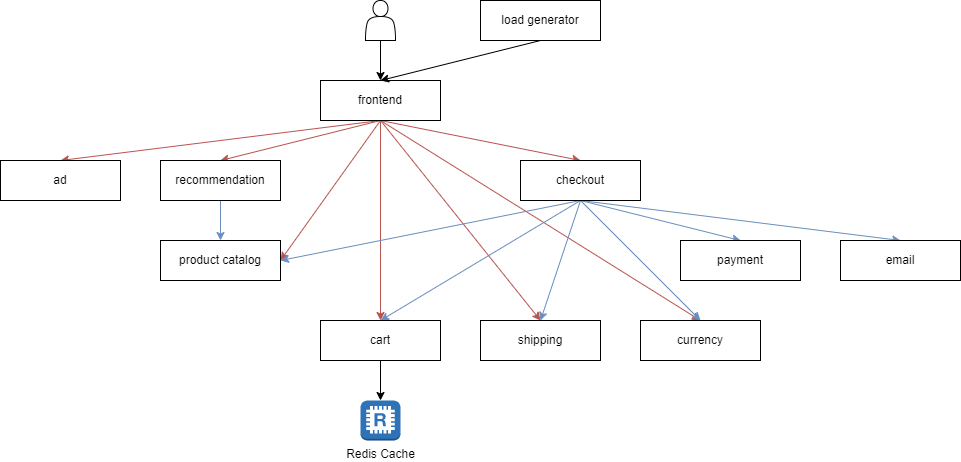

The diagram above was exported from draw.io. Its source (the exported page's mxGraphModel, read from the mxfile embedded in the PNG):
<mxGraphModel dx="1235" dy="1736" grid="1" gridSize="10" guides="1" tooltips="1" connect="1" arrows="1" fold="1" page="1" pageScale="1" pageWidth="850" pageHeight="1100" math="0" shadow="0">
  <root>
    <mxCell id="0" />
    <mxCell id="1" parent="0" />
    <mxCell id="0HYuaNg0Eep6NIMFus43-13" style="edgeStyle=orthogonalEdgeStyle;rounded=0;orthogonalLoop=1;jettySize=auto;html=1;entryX=0.5;entryY=0;entryDx=0;entryDy=0;fillColor=#f8cecc;strokeColor=#b85450;" edge="1" parent="1" source="0HYuaNg0Eep6NIMFus43-1" target="0HYuaNg0Eep6NIMFus43-6">
      <mxGeometry relative="1" as="geometry" />
    </mxCell>
    <mxCell id="0HYuaNg0Eep6NIMFus43-14" style="rounded=0;orthogonalLoop=1;jettySize=auto;html=1;exitX=0.5;exitY=1;exitDx=0;exitDy=0;entryX=1;entryY=0.5;entryDx=0;entryDy=0;fillColor=#f8cecc;strokeColor=#b85450;" edge="1" parent="1" source="0HYuaNg0Eep6NIMFus43-1" target="0HYuaNg0Eep6NIMFus43-4">
      <mxGeometry relative="1" as="geometry" />
    </mxCell>
    <mxCell id="0HYuaNg0Eep6NIMFus43-15" style="rounded=0;orthogonalLoop=1;jettySize=auto;html=1;exitX=0.5;exitY=1;exitDx=0;exitDy=0;entryX=0.5;entryY=0;entryDx=0;entryDy=0;fillColor=#f8cecc;strokeColor=#b85450;" edge="1" parent="1" source="0HYuaNg0Eep6NIMFus43-1" target="0HYuaNg0Eep6NIMFus43-7">
      <mxGeometry relative="1" as="geometry" />
    </mxCell>
    <mxCell id="0HYuaNg0Eep6NIMFus43-16" style="rounded=0;orthogonalLoop=1;jettySize=auto;html=1;exitX=0.5;exitY=1;exitDx=0;exitDy=0;entryX=0.5;entryY=0;entryDx=0;entryDy=0;fillColor=#f8cecc;strokeColor=#b85450;" edge="1" parent="1" source="0HYuaNg0Eep6NIMFus43-1" target="0HYuaNg0Eep6NIMFus43-8">
      <mxGeometry relative="1" as="geometry" />
    </mxCell>
    <mxCell id="0HYuaNg0Eep6NIMFus43-17" style="rounded=0;orthogonalLoop=1;jettySize=auto;html=1;exitX=0.5;exitY=1;exitDx=0;exitDy=0;entryX=0.5;entryY=0;entryDx=0;entryDy=0;fillColor=#f8cecc;strokeColor=#b85450;" edge="1" parent="1" source="0HYuaNg0Eep6NIMFus43-1" target="0HYuaNg0Eep6NIMFus43-3">
      <mxGeometry relative="1" as="geometry" />
    </mxCell>
    <mxCell id="0HYuaNg0Eep6NIMFus43-18" style="rounded=0;orthogonalLoop=1;jettySize=auto;html=1;exitX=0.5;exitY=1;exitDx=0;exitDy=0;entryX=0.5;entryY=0;entryDx=0;entryDy=0;fillColor=#f8cecc;strokeColor=#b85450;" edge="1" parent="1" source="0HYuaNg0Eep6NIMFus43-1" target="0HYuaNg0Eep6NIMFus43-5">
      <mxGeometry relative="1" as="geometry" />
    </mxCell>
    <mxCell id="0HYuaNg0Eep6NIMFus43-27" style="rounded=0;orthogonalLoop=1;jettySize=auto;html=1;exitX=0.5;exitY=1;exitDx=0;exitDy=0;entryX=0.5;entryY=0;entryDx=0;entryDy=0;fillColor=#f8cecc;strokeColor=#b85450;" edge="1" parent="1" source="0HYuaNg0Eep6NIMFus43-1" target="0HYuaNg0Eep6NIMFus43-2">
      <mxGeometry relative="1" as="geometry" />
    </mxCell>
    <mxCell id="0HYuaNg0Eep6NIMFus43-1" value="frontend" style="rounded=0;whiteSpace=wrap;html=1;" vertex="1" parent="1">
      <mxGeometry x="320" y="40" width="120" height="40" as="geometry" />
    </mxCell>
    <mxCell id="0HYuaNg0Eep6NIMFus43-20" style="rounded=0;orthogonalLoop=1;jettySize=auto;html=1;exitX=0.5;exitY=1;exitDx=0;exitDy=0;entryX=1;entryY=0.5;entryDx=0;entryDy=0;fillColor=#dae8fc;strokeColor=#6c8ebf;" edge="1" parent="1" source="0HYuaNg0Eep6NIMFus43-2" target="0HYuaNg0Eep6NIMFus43-4">
      <mxGeometry relative="1" as="geometry" />
    </mxCell>
    <mxCell id="0HYuaNg0Eep6NIMFus43-21" style="rounded=0;orthogonalLoop=1;jettySize=auto;html=1;exitX=0.5;exitY=1;exitDx=0;exitDy=0;entryX=0.5;entryY=0;entryDx=0;entryDy=0;fillColor=#dae8fc;strokeColor=#6c8ebf;" edge="1" parent="1" source="0HYuaNg0Eep6NIMFus43-2" target="0HYuaNg0Eep6NIMFus43-6">
      <mxGeometry relative="1" as="geometry" />
    </mxCell>
    <mxCell id="0HYuaNg0Eep6NIMFus43-22" style="rounded=0;orthogonalLoop=1;jettySize=auto;html=1;exitX=0.5;exitY=1;exitDx=0;exitDy=0;entryX=0.5;entryY=0;entryDx=0;entryDy=0;fillColor=#dae8fc;strokeColor=#6c8ebf;" edge="1" parent="1" source="0HYuaNg0Eep6NIMFus43-2" target="0HYuaNg0Eep6NIMFus43-7">
      <mxGeometry relative="1" as="geometry">
        <mxPoint x="540" y="290" as="targetPoint" />
      </mxGeometry>
    </mxCell>
    <mxCell id="0HYuaNg0Eep6NIMFus43-23" style="rounded=0;orthogonalLoop=1;jettySize=auto;html=1;exitX=0.5;exitY=1;exitDx=0;exitDy=0;entryX=0.5;entryY=0;entryDx=0;entryDy=0;fillColor=#dae8fc;strokeColor=#6c8ebf;" edge="1" parent="1" source="0HYuaNg0Eep6NIMFus43-2" target="0HYuaNg0Eep6NIMFus43-8">
      <mxGeometry relative="1" as="geometry" />
    </mxCell>
    <mxCell id="0HYuaNg0Eep6NIMFus43-24" style="rounded=0;orthogonalLoop=1;jettySize=auto;html=1;exitX=0.5;exitY=1;exitDx=0;exitDy=0;entryX=0.5;entryY=0;entryDx=0;entryDy=0;fillColor=#dae8fc;strokeColor=#6c8ebf;" edge="1" parent="1" source="0HYuaNg0Eep6NIMFus43-2" target="0HYuaNg0Eep6NIMFus43-9">
      <mxGeometry relative="1" as="geometry" />
    </mxCell>
    <mxCell id="0HYuaNg0Eep6NIMFus43-25" style="rounded=0;orthogonalLoop=1;jettySize=auto;html=1;exitX=0.5;exitY=1;exitDx=0;exitDy=0;entryX=0.5;entryY=0;entryDx=0;entryDy=0;fillColor=#dae8fc;strokeColor=#6c8ebf;" edge="1" parent="1" source="0HYuaNg0Eep6NIMFus43-2" target="0HYuaNg0Eep6NIMFus43-12">
      <mxGeometry relative="1" as="geometry" />
    </mxCell>
    <mxCell id="0HYuaNg0Eep6NIMFus43-2" value="checkout" style="rounded=0;whiteSpace=wrap;html=1;" vertex="1" parent="1">
      <mxGeometry x="520" y="120" width="120" height="40" as="geometry" />
    </mxCell>
    <mxCell id="0HYuaNg0Eep6NIMFus43-26" style="rounded=0;orthogonalLoop=1;jettySize=auto;html=1;exitX=0.5;exitY=1;exitDx=0;exitDy=0;entryX=0.5;entryY=0;entryDx=0;entryDy=0;fillColor=#dae8fc;strokeColor=#6c8ebf;" edge="1" parent="1" source="0HYuaNg0Eep6NIMFus43-3" target="0HYuaNg0Eep6NIMFus43-4">
      <mxGeometry relative="1" as="geometry" />
    </mxCell>
    <mxCell id="0HYuaNg0Eep6NIMFus43-3" value="recommendation" style="rounded=0;whiteSpace=wrap;html=1;" vertex="1" parent="1">
      <mxGeometry x="160" y="120" width="120" height="40" as="geometry" />
    </mxCell>
    <mxCell id="0HYuaNg0Eep6NIMFus43-4" value="product catalog" style="rounded=0;whiteSpace=wrap;html=1;" vertex="1" parent="1">
      <mxGeometry x="160" y="200" width="120" height="40" as="geometry" />
    </mxCell>
    <mxCell id="0HYuaNg0Eep6NIMFus43-5" value="ad" style="rounded=0;whiteSpace=wrap;html=1;" vertex="1" parent="1">
      <mxGeometry y="120" width="120" height="40" as="geometry" />
    </mxCell>
    <mxCell id="0HYuaNg0Eep6NIMFus43-29" style="edgeStyle=orthogonalEdgeStyle;rounded=0;orthogonalLoop=1;jettySize=auto;html=1;" edge="1" parent="1" source="0HYuaNg0Eep6NIMFus43-6" target="0HYuaNg0Eep6NIMFus43-28">
      <mxGeometry relative="1" as="geometry" />
    </mxCell>
    <mxCell id="0HYuaNg0Eep6NIMFus43-6" value="cart" style="rounded=0;whiteSpace=wrap;html=1;" vertex="1" parent="1">
      <mxGeometry x="320" y="280" width="120" height="40" as="geometry" />
    </mxCell>
    <mxCell id="0HYuaNg0Eep6NIMFus43-7" value="shipping" style="rounded=0;whiteSpace=wrap;html=1;" vertex="1" parent="1">
      <mxGeometry x="480" y="280" width="120" height="40" as="geometry" />
    </mxCell>
    <mxCell id="0HYuaNg0Eep6NIMFus43-8" value="currency" style="rounded=0;whiteSpace=wrap;html=1;" vertex="1" parent="1">
      <mxGeometry x="640" y="280" width="120" height="40" as="geometry" />
    </mxCell>
    <mxCell id="0HYuaNg0Eep6NIMFus43-9" value="payment" style="rounded=0;whiteSpace=wrap;html=1;" vertex="1" parent="1">
      <mxGeometry x="680" y="200" width="120" height="40" as="geometry" />
    </mxCell>
    <mxCell id="0HYuaNg0Eep6NIMFus43-12" value="email" style="rounded=0;whiteSpace=wrap;html=1;" vertex="1" parent="1">
      <mxGeometry x="840" y="200" width="120" height="40" as="geometry" />
    </mxCell>
    <mxCell id="0HYuaNg0Eep6NIMFus43-28" value="Redis Cache" style="outlineConnect=0;dashed=0;verticalLabelPosition=bottom;verticalAlign=top;align=center;html=1;shape=mxgraph.aws3.redis;fillColor=#2E73B8;gradientColor=none;" vertex="1" parent="1">
      <mxGeometry x="360" y="360" width="40" height="40" as="geometry" />
    </mxCell>
    <mxCell id="0HYuaNg0Eep6NIMFus43-33" style="rounded=0;orthogonalLoop=1;jettySize=auto;html=1;exitX=0.5;exitY=1;exitDx=0;exitDy=0;entryX=0.5;entryY=0;entryDx=0;entryDy=0;" edge="1" parent="1" source="0HYuaNg0Eep6NIMFus43-30" target="0HYuaNg0Eep6NIMFus43-1">
      <mxGeometry relative="1" as="geometry" />
    </mxCell>
    <mxCell id="0HYuaNg0Eep6NIMFus43-30" value="load generator" style="rounded=0;whiteSpace=wrap;html=1;" vertex="1" parent="1">
      <mxGeometry x="480" y="-40" width="120" height="40" as="geometry" />
    </mxCell>
    <mxCell id="0HYuaNg0Eep6NIMFus43-32" style="edgeStyle=orthogonalEdgeStyle;rounded=0;orthogonalLoop=1;jettySize=auto;html=1;entryX=0.5;entryY=0;entryDx=0;entryDy=0;" edge="1" parent="1" source="0HYuaNg0Eep6NIMFus43-31" target="0HYuaNg0Eep6NIMFus43-1">
      <mxGeometry relative="1" as="geometry" />
    </mxCell>
    <mxCell id="0HYuaNg0Eep6NIMFus43-31" value="" style="shape=actor;whiteSpace=wrap;html=1;" vertex="1" parent="1">
      <mxGeometry x="365" y="-40" width="30" height="40" as="geometry" />
    </mxCell>
  </root>
</mxGraphModel>